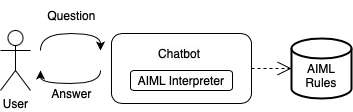

The diagram above was exported from draw.io. Its source (the exported page's mxGraphModel, read from the mxfile embedded in the PNG):
<mxGraphModel dx="478" dy="249" grid="1" gridSize="10" guides="1" tooltips="1" connect="1" arrows="1" fold="1" page="1" pageScale="1" pageWidth="827" pageHeight="1169" math="0" shadow="0">
  <root>
    <mxCell id="0" />
    <mxCell id="1" parent="0" />
    <mxCell id="1yHgyxY7SkRXcSSTqMDM-1" value="User" style="shape=umlActor;verticalLabelPosition=bottom;verticalAlign=top;html=1;outlineConnect=0;" parent="1" vertex="1">
      <mxGeometry x="139" y="287" width="30" height="60" as="geometry" />
    </mxCell>
    <mxCell id="1yHgyxY7SkRXcSSTqMDM-3" value="" style="rounded=1;whiteSpace=wrap;html=1;" parent="1" vertex="1">
      <mxGeometry x="250" y="290" width="140" height="70" as="geometry" />
    </mxCell>
    <mxCell id="1yHgyxY7SkRXcSSTqMDM-4" value="AIML Interpreter" style="rounded=1;whiteSpace=wrap;html=1;" parent="1" vertex="1">
      <mxGeometry x="269" y="327" width="102" height="20" as="geometry" />
    </mxCell>
    <mxCell id="1yHgyxY7SkRXcSSTqMDM-11" value="" style="endArrow=classic;html=1;rounded=0;edgeStyle=orthogonalEdgeStyle;curved=1;" parent="1" edge="1">
      <mxGeometry width="50" height="50" relative="1" as="geometry">
        <mxPoint x="179" y="307" as="sourcePoint" />
        <mxPoint x="239" y="307" as="targetPoint" />
        <Array as="points">
          <mxPoint x="179" y="290" />
          <mxPoint x="239" y="290" />
        </Array>
      </mxGeometry>
    </mxCell>
    <mxCell id="1yHgyxY7SkRXcSSTqMDM-12" value="Question" style="text;html=1;align=center;verticalAlign=middle;resizable=0;points=[];autosize=1;strokeColor=none;fillColor=none;" parent="1" vertex="1">
      <mxGeometry x="175" y="257" width="70" height="30" as="geometry" />
    </mxCell>
    <mxCell id="1yHgyxY7SkRXcSSTqMDM-14" value="" style="endArrow=classic;html=1;rounded=0;edgeStyle=orthogonalEdgeStyle;curved=1;" parent="1" edge="1">
      <mxGeometry width="50" height="50" relative="1" as="geometry">
        <mxPoint x="239" y="327" as="sourcePoint" />
        <mxPoint x="179" y="327" as="targetPoint" />
        <Array as="points">
          <mxPoint x="239" y="340" />
          <mxPoint x="179" y="340" />
        </Array>
      </mxGeometry>
    </mxCell>
    <mxCell id="1yHgyxY7SkRXcSSTqMDM-15" value="Answer" style="text;html=1;align=center;verticalAlign=middle;resizable=0;points=[];autosize=1;strokeColor=none;fillColor=none;" parent="1" vertex="1">
      <mxGeometry x="180" y="335" width="60" height="30" as="geometry" />
    </mxCell>
    <mxCell id="VyHBO7ZToGf58SfPSlmd-5" value="&lt;span style=&quot;caret-color: rgb(0, 0, 0); color: rgb(0, 0, 0); font-family: Helvetica; font-size: 12px; font-style: normal; font-variant-caps: normal; font-weight: 400; letter-spacing: normal; text-align: center; text-indent: 0px; text-transform: none; word-spacing: 0px; -webkit-text-stroke-width: 0px; background-color: rgb(251, 251, 251); text-decoration: none; float: none; display: inline !important;&quot;&gt;Chatbot&lt;/span&gt;" style="text;whiteSpace=wrap;html=1;" parent="1" vertex="1">
      <mxGeometry x="295" y="297" width="50" height="20" as="geometry" />
    </mxCell>
    <mxCell id="YTsjfynehLS_nQd5p2_k-3" value="&lt;br&gt;AIML Rules" style="strokeWidth=2;html=1;shape=mxgraph.flowchart.database;whiteSpace=wrap;" vertex="1" parent="1">
      <mxGeometry x="430" y="295" width="60" height="60" as="geometry" />
    </mxCell>
    <mxCell id="YTsjfynehLS_nQd5p2_k-4" value="" style="endArrow=open;endSize=12;dashed=1;html=1;rounded=0;exitX=1;exitY=0.5;exitDx=0;exitDy=0;entryX=0;entryY=0.5;entryDx=0;entryDy=0;entryPerimeter=0;" edge="1" parent="1" source="1yHgyxY7SkRXcSSTqMDM-3" target="YTsjfynehLS_nQd5p2_k-3">
      <mxGeometry width="160" relative="1" as="geometry">
        <mxPoint x="410" y="330" as="sourcePoint" />
        <mxPoint x="440" y="330" as="targetPoint" />
      </mxGeometry>
    </mxCell>
  </root>
</mxGraphModel>